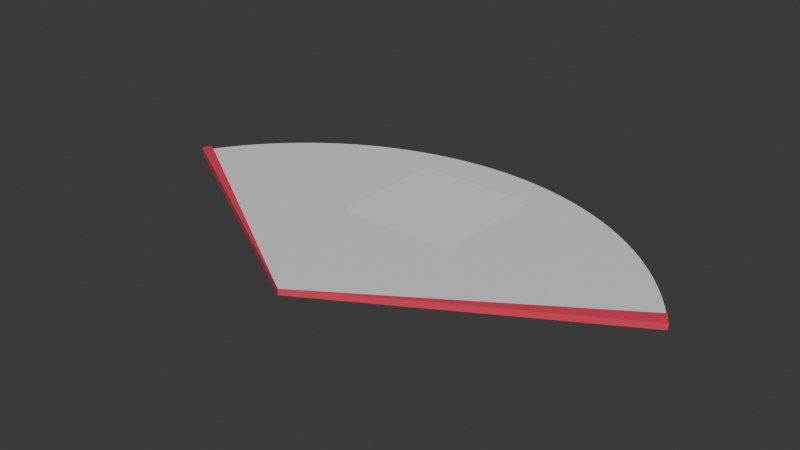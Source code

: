# Source: Radial_Menu.blend  (saved by Blender 4.0.36; exported with 4.5.12 LTS)
import bpy
from mathutils import Matrix  # noqa: F401  (used for matrix-valued properties, if any)

bpy.ops.wm.read_factory_settings(use_empty=True)
scene = bpy.context.scene
scene.name = 'Scene'

# ---- collections
col_collection = bpy.data.collections.new('Collection'); scene.collection.children.link(col_collection)

# ---- materials (node trees are filled in below, after node groups)
mat_base = bpy.data.materials.new('Base')
mat_base.use_transparent_shadow = False
mat_rim = bpy.data.materials.new('Rim')
mat_rim.use_transparent_shadow = False

# ---- material node trees
mat_base.use_nodes = True; mat_base.node_tree.nodes.clear()
_N = mat_base.node_tree.nodes; _L = mat_base.node_tree.links
n0 = _N.new('ShaderNodeBsdfPrincipled'); n0.name = 'Principled BSDF'; n0.location = (10, 300)
n0.inputs[3].default_value = 1.45
n1 = _N.new('ShaderNodeOutputMaterial'); n1.name = 'Material Output'; n1.location = (300, 300)
_L.new(n0.outputs[0], n1.inputs[0])
n1.is_active_output = True
mat_rim.use_nodes = True; mat_rim.node_tree.nodes.clear()
_N = mat_rim.node_tree.nodes; _L = mat_rim.node_tree.links
n0 = _N.new('ShaderNodeBsdfPrincipled'); n0.name = 'Principled BSDF'; n0.location = (10, 300)
n0.inputs[0].default_value = (0.8, 0.05601, 0.107, 1.0)
n0.inputs[3].default_value = 1.45
n1 = _N.new('ShaderNodeOutputMaterial'); n1.name = 'Material Output'; n1.location = (300, 300)
_L.new(n0.outputs[0], n1.inputs[0])
n1.is_active_output = True

# ---- world
world_world = bpy.data.worlds.new('World'); scene.world = world_world
world_world.use_nodes = True; world_world.node_tree.nodes.clear()
_N = world_world.node_tree.nodes; _L = world_world.node_tree.links
n0 = _N.new('ShaderNodeOutputWorld'); n0.name = 'World Output'; n0.location = (300, 300)
n1 = _N.new('ShaderNodeBackground'); n1.name = 'Background'; n1.location = (10, 300)
n1.inputs[0].default_value = (0.05088, 0.05088, 0.05088, 1.0)
_L.new(n1.outputs[0], n0.inputs[0])
n0.is_active_output = True
world_world.color = (0.05088, 0.05088, 0.05088)
world_world.use_sun_shadow = False
world_world.sun_shadow_jitter_overblur = 0.0

# ---- meshes
me_circle_004 = bpy.data.meshes.new('Circle.004')
me_circle_004.from_pydata([(0.8404, 0.5419, 0.01), (0.866, 0.5, 0.01), (0.8128, 0.5825, 0.01), (0.7833, 0.6217, 0.01), (0.7518, 0.6593, 0.01), (0.7186, 0.6954, 0.01), (0.6836, 0.7299, 0.01), (0.647, 0.7625, 0.01), (0.6088, 0.7934, 0.01), (0.5691, 0.8223, 0.01), (0.5281, 0.8492, 0.01), (0.4858, 0.8741, 0.01), (0.4423, 0.8969, 0.01), (0.3977, 0.9175, 0.01), (0.3523, 0.9359, 0.01), (0.3059, 0.9521, 0.01), (0.2588, 0.9659, 0.01), (0.2111, 0.9775, 0.01), (0.1629, 0.9866, 0.01), (0.1143, 0.9934, 0.01), (0.0654, 0.9979, 0.01), (0.01636, 0.9999, 0.01), (-0.03272, 0.9995, 0.01), (-0.08172, 0.9967, 0.01), (-0.1305, 0.9914, 0.01), (-0.179, 0.9838, 0.01), (-0.2271, 0.9739, 0.01), (-0.2746, 0.9616, 0.01), (-0.3214, 0.9469, 0.01), (-0.3675, 0.93, 0.01), (-0.4127, 0.9109, 0.01), (-0.4569, 0.8895, 0.01), (-0.5, 0.866, 0.01), (-0.5419, 0.8404, 0.01), (-0.5825, 0.8128, 0.01), (-0.6217, 0.7833, 0.01), (-0.6593, 0.7518, 0.01), (-0.6954, 0.7186, 0.01), (-0.7299, 0.6836, 0.01), (-0.7625, 0.647, 0.01), (-0.7934, 0.6088, 0.01), (-0.8223, 0.5691, 0.01), (-0.8492, 0.5281, 0.01), (-0.8658, 0.4999, 0.01), (0.0, 0.0, 0.01), (0.8404, 0.5419, 0.0), (0.866, 0.5, 9.313e-10), (0.8128, 0.5825, 0.0), (0.7833, 0.6217, 0.0), (0.7518, 0.6593, 0.0), (0.7186, 0.6954, 0.0), (0.6836, 0.7299, 0.0), (0.647, 0.7625, 0.0), (0.6088, 0.7934, 0.0), (0.5691, 0.8223, 9.313e-10), (0.5281, 0.8492, 0.0), (0.4858, 0.8741, 0.0), (0.4423, 0.8969, 0.0), (0.3977, 0.9175, 9.313e-10), (0.3523, 0.9359, 9.313e-10), (0.3059, 0.9521, 9.313e-10), (0.2588, 0.9659, 9.313e-10), (0.2111, 0.9775, 9.313e-10), (0.1629, 0.9866, 9.313e-10), (0.1143, 0.9934, 9.313e-10), (0.0654, 0.9979, 0.0), (0.01636, 0.9999, 0.0), (-0.03272, 0.9995, 0.0), (-0.08172, 0.9967, 9.313e-10), (-0.1305, 0.9914, 0.0), (-0.179, 0.9838, 0.0), (-0.2271, 0.9739, 0.0), (-0.2746, 0.9616, 0.0), (-0.3214, 0.9469, 0.0), (-0.3675, 0.93, 0.0), (-0.4127, 0.9109, 0.0), (-0.4569, 0.8895, 9.313e-10), (-0.5, 0.866, 0.0), (-0.5419, 0.8404, 9.313e-10), (-0.5825, 0.8128, 0.0), (-0.6217, 0.7833, 0.0), (-0.6593, 0.7518, 0.0), (-0.6954, 0.7186, 0.0), (-0.7299, 0.6836, 0.0), (-0.7625, 0.647, 0.0), (-0.7934, 0.6088, 0.0), (-0.8223, 0.5691, 9.313e-10), (-0.8492, 0.5281, 0.0), (-0.8658, 0.4999, 0.0), (5.517e-12, -9.556e-12, 0.0), (-0.8658, 0.4999, 0.02), (0.0, 0.0, 0.02), (0.8404, 0.5419, 0.02), (0.866, 0.5, 0.02), (-0.8492, 0.5281, 0.02)], [], [(42, 43, 90, 94), (44, 42, 94, 91), (0, 2, 3, 4, 5, 6, 7, 8, 9, 10, 11, 12, 13, 14, 15, 16, 17, 18, 19, 20, 21, 22, 23, 24, 25, 26, 27, 28, 29, 30, 31, 32, 33, 34, 35, 36, 37, 38, 39, 40, 41, 42, 44), (89, 45, 46), (87, 89, 88), (45, 89, 87, 86, 85, 84, 83, 82, 81, 80, 79, 78, 77, 76, 75, 74, 73, 72, 71, 70, 69, 68, 67, 66, 65, 64, 63, 62, 61, 60, 59, 58, 57, 56, 55, 54, 53, 52, 51, 50, 49, 48, 47), (4, 3, 48, 49), (6, 5, 50, 51), (8, 7, 52, 53), (10, 9, 54, 55), (12, 11, 56, 57), (14, 13, 58, 59), (16, 15, 60, 61), (18, 17, 62, 63), (20, 19, 64, 65), (22, 21, 66, 67), (24, 23, 68, 69), (26, 25, 70, 71), (28, 27, 72, 73), (30, 29, 74, 75), (32, 31, 76, 77), (34, 33, 78, 79), (36, 35, 80, 81), (38, 37, 82, 83), (40, 39, 84, 85), (42, 41, 86, 87), (44, 43, 88, 89), (37, 36, 81, 82), (0, 1, 46, 45), (2, 0, 45, 47), (5, 4, 49, 50), (7, 6, 51, 52), (9, 8, 53, 54), (11, 10, 55, 56), (13, 12, 57, 58), (15, 14, 59, 60), (17, 16, 61, 62), (19, 18, 63, 64), (21, 20, 65, 66), (23, 22, 67, 68), (25, 24, 69, 70), (27, 26, 71, 72), (29, 28, 73, 74), (31, 30, 75, 76), (33, 32, 77, 78), (35, 34, 79, 80), (3, 2, 47, 48), (39, 38, 83, 84), (41, 40, 85, 86), (43, 42, 87, 88), (1, 44, 89, 46), (91, 93, 92), (94, 90, 91), (0, 44, 91, 92), (1, 0, 92, 93), (44, 1, 93, 91), (43, 44, 91, 90)])
me_circle_004.polygons.foreach_set('material_index', [1, 1, 0, 1, 1, 1, 0, 0, 0, 0, 0, 0, 0, 0, 0, 0, 0, 0, 0, 0, 0, 0, 0, 0, 0, 0, 1, 0, 1, 0, 0, 0, 0, 0, 0, 0, 0, 0, 0, 0, 0, 0, 0, 0, 0, 0, 0, 0, 0, 1, 1, 1, 1, 1, 1, 1, 1])
_uv = me_circle_004.uv_layers.new(name='UVMap')
_uv.uv.foreach_set('vector', [0.0, 0.0, 0.0, 0.0, 0.0, 0.0, 0.0, 0.0, 0.0, 0.0, 0.0, 0.0, 0.0, 0.0, 0.0, 0.0, 0.0, 0.0, 0.0, 0.0, 0.0, 0.0, 0.0, 0.0, 0.0, 0.0, 0.0, 0.0, 0.0, 0.0, 0.0, 0.0, 0.0, 0.0, 0.0, 0.0, 0.0, 0.0, 0.0, 0.0, 0.0, 0.0, 0.0, 0.0, 0.0, 0.0, 0.0, 0.0, 0.0, 0.0, 0.0, 0.0, 0.0, 0.0, 0.0, 0.0, 0.0, 0.0, 0.0, 0.0, 0.0, 0.0, 0.0, 0.0, 0.0, 0.0, 0.0, 0.0, 0.0, 0.0, 0.0, 0.0, 0.0, 0.0, 0.0, 0.0, 0.0, 0.0, 0.0, 0.0, 0.0, 0.0, 0.0, 0.0, 0.0, 0.0, 0.0, 0.0, 0.0, 0.0, 0.0, 0.0, 0.0, 0.0, 0.0, 0.0, 0.0, 0.0, 0.0, 0.0, 0.0, 0.0, 0.0, 0.0, 0.0, 0.0, 0.0, 0.0, 0.0, 0.0, 0.0, 0.0, 0.0, 0.0, 0.0, 0.0, 0.0, 0.0, 0.0, 0.0, 0.0, 0.0, 0.0, 0.0, 0.0, 0.0, 0.0, 0.0, 0.0, 0.0, 0.0, 0.0, 0.0, 0.0, 0.0, 0.0, 0.0, 0.0, 0.0, 0.0, 0.0, 0.0, 0.0, 0.0, 0.0, 0.0, 0.0, 0.0, 0.0, 0.0, 0.0, 0.0, 0.0, 0.0, 0.0, 0.0, 0.0, 0.0, 0.0, 0.0, 0.0, 0.0, 0.0, 0.0, 0.0, 0.0, 0.0, 0.0, 0.0, 0.0, 0.0, 0.0, 0.0, 0.0, 0.0, 0.0, 0.0, 0.0, 0.0, 0.0, 0.0, 0.0, 0.0, 0.0, 0.0, 0.0, 0.0, 0.0, 0.0, 0.0, 0.0, 0.0, 0.0, 0.0, 0.0, 0.0, 0.0, 0.0, 0.0, 0.0, 0.0, 0.0, 0.0, 0.0, 0.0, 0.0, 0.0, 0.0, 0.0, 0.0, 0.0, 0.0, 0.0, 0.0, 0.0, 0.0, 0.0, 0.0, 0.0, 0.0, 0.0, 0.0, 0.0, 0.0, 0.0, 0.0, 0.0, 0.0, 0.0, 0.0, 0.0, 0.0, 0.0, 0.0, 0.0, 0.0, 0.0, 0.0, 0.0, 0.0, 0.0, 0.0, 0.0, 0.0, 0.0, 0.0, 0.0, 0.0, 0.0, 0.0, 0.0, 0.0, 0.0, 0.0, 0.0, 0.0, 0.0, 0.0, 0.0, 0.0, 0.0, 0.0, 0.0, 0.0, 0.0, 0.0, 0.0, 0.0, 0.0, 0.0, 0.0, 0.0, 0.0, 0.0, 0.0, 0.0, 0.0, 0.0, 0.0, 0.0, 0.0, 0.0, 0.0, 0.0, 0.0, 0.0, 0.0, 0.0, 0.0, 0.0, 0.0, 0.0, 0.0, 0.0, 0.0, 0.0, 0.0, 0.0, 0.0, 0.0, 0.0, 0.0, 0.0, 0.0, 0.0, 0.0, 0.0, 0.0, 0.0, 0.0, 0.0, 0.0, 0.0, 0.0, 0.0, 0.0, 0.0, 0.0, 0.0, 0.0, 0.0, 0.0, 0.0, 0.0, 0.0, 0.0, 0.0, 0.0, 0.0, 0.0, 0.0, 0.0, 0.0, 0.0, 0.0, 0.0, 0.0, 0.0, 0.0, 0.0, 0.0, 0.0, 0.0, 0.0, 0.0, 0.0, 0.0, 0.0, 0.0, 0.0, 0.0, 0.0, 0.0, 0.0, 0.0, 0.0, 0.0, 0.0, 0.0, 0.0, 0.0, 0.0, 0.0, 0.0, 0.0, 0.0, 0.0, 0.0, 0.0, 0.0, 0.0, 0.0, 0.0, 0.0, 0.0, 0.0, 0.0, 0.0, 0.0, 0.0, 0.0, 0.0, 0.0, 0.0, 0.0, 0.0, 0.0, 0.0, 0.0, 0.0, 0.0, 0.0, 0.0, 0.0, 0.0, 0.0, 0.0, 0.0, 0.0, 0.0, 0.0, 0.0, 0.0, 0.0, 0.0, 0.0, 0.0, 0.0, 0.0, 0.0, 0.0, 0.0, 0.0, 0.0, 0.0, 0.0, 0.0, 0.0, 0.0, 0.0, 0.0, 0.0, 0.0, 0.0, 0.0, 0.0, 0.0, 0.0, 0.0, 0.0, 0.0, 0.0, 0.0, 0.0, 0.0, 0.0, 0.0, 0.0, 0.0, 0.0, 0.0, 0.0, 0.0, 0.0, 0.0, 0.0, 0.0, 0.0, 0.0, 0.0, 0.0, 0.0, 0.0, 0.0, 0.0, 0.0, 0.0, 0.0, 0.0, 0.0, 0.0, 0.0, 0.0, 0.0, 0.0, 0.0, 0.0, 0.0, 0.0, 0.0, 0.0, 0.0, 0.0, 0.0, 0.0, 0.0, 0.0, 0.0, 0.0, 0.0, 0.0, 0.0, 0.0, 0.0, 0.0, 0.0, 0.0, 0.0, 0.0, 0.0, 0.0, 0.0, 0.0, 0.0, 0.0, 0.0, 0.0, 0.0, 0.0, 0.0, 0.0, 0.0, 0.0, 0.0, 0.0, 0.0, 0.0, 0.0, 0.0, 0.0, 0.0, 0.0, 0.0, 0.0, 0.0, 0.0, 0.0, 0.0, 0.0, 0.0, 0.0, 0.0, 0.0, 0.0, 0.0, 0.0, 0.0, 0.0, 0.0, 0.0, 0.0, 0.0, 0.0, 0.0, 0.0, 0.0, 0.0, 0.0, 0.0, 0.0, 0.0, 0.0, 0.0, 0.0, 0.0, 0.0, 0.0, 0.0, 0.0, 0.0, 0.0, 0.0, 0.0, 0.0, 0.0, 0.0, 0.0, 0.0, 0.0, 0.0, 0.0, 0.0, 0.0, 0.0, 0.0, 0.0, 0.0, 0.0, 0.0, 0.0, 0.0, 0.0, 0.0, 0.0, 0.0, 0.0, 0.0, 0.0, 0.0, 0.0, 0.0, 0.0, 0.0, 0.0, 0.0, 0.0, 0.0, 0.0, 0.0, 0.0, 0.0, 0.0, 0.0, 0.0, 0.0, 0.0, 0.0, 0.0, 0.0, 0.0, 0.0, 0.0, 0.0, 0.0])
me_circle_004.materials.append(mat_base)
me_circle_004.materials.append(mat_rim)
me_circle_004.update()
me_plane_001 = bpy.data.meshes.new('Plane.001')
me_plane_001.from_pydata([(-0.2, -0.2, 0.0), (0.2, -0.2, 0.0), (-0.2, 0.2, 0.0), (0.2, 0.2, 0.0)], [], [(0, 1, 3, 2)])
_uv = me_plane_001.uv_layers.new(name='UVMap')
_uv.uv.foreach_set('vector', [0.0, 0.0, 1.0, 0.0, 1.0, 1.0, 0.0, 1.0])
me_plane_001.update()

# ---- objects
ob_segment = bpy.data.objects.new('Segment', me_circle_004)
ob_icon = bpy.data.objects.new('Icon', me_plane_001)

# ---- transforms, parenting, visibility, modifiers, constraints
ob_segment.location = (0.0, 0.0, 0.0)
ob_icon.location = (0.005531, 0.6666, 0.011)

# ---- collection membership
col_collection.objects.link(ob_segment)
col_collection.objects.link(ob_icon)

# ---- scene / render settings (as saved in the file)
scene.frame_start = 1; scene.frame_end = 250; scene.frame_set(1)
scene.render.engine = 'BLENDER_EEVEE_NEXT'
scene.cycles.sampling_pattern = 'TABULATED_SOBOL'
bpy.context.view_layer.update()

# ---- added for rendering (the .blend has no active camera and no usable light): camera, sun
cam_auto = bpy.data.cameras.new('AutoCamera')
cam_auto.lens = 50.0
cam_auto.sensor_width = 36.0
cam_auto.clip_end = 1000.0
ob_auto_camera = bpy.data.objects.new('AutoCamera', cam_auto)
scene.collection.objects.link(ob_auto_camera)
ob_auto_camera.location = (1.85041, -1.72042, 1.49024)
ob_auto_camera.rotation_euler = (1.09748, -7.21219e-08, 0.694738)
scene.camera = ob_auto_camera
light_auto_sun = bpy.data.lights.new('AutoSun', 'SUN')
light_auto_sun.energy = 3.0
light_auto_sun.angle = 0.0523599
ob_auto_sun = bpy.data.objects.new('AutoSun', light_auto_sun)
scene.collection.objects.link(ob_auto_sun)
ob_auto_sun.rotation_euler = (0.872665, 0.174533, 0.523599)
bpy.context.view_layer.update()
